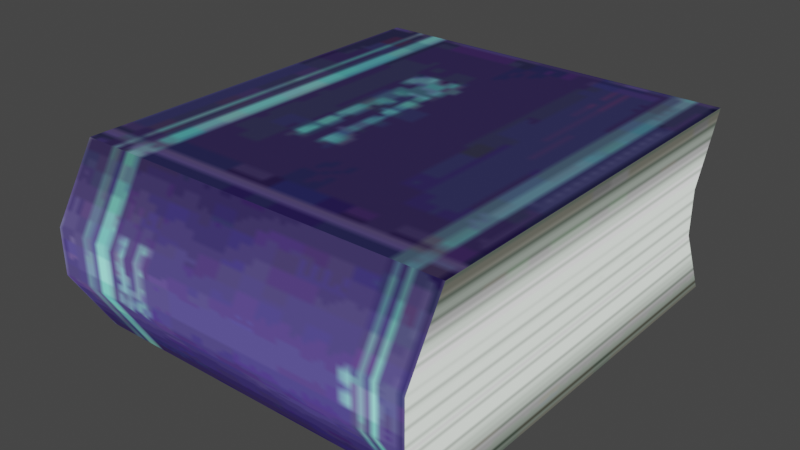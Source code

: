 # Source: PurpleClosedBook.blend  (saved by Blender 5.2.45; exported with 4.5.12 LTS)
import bpy
from mathutils import Matrix  # noqa: F401  (used for matrix-valued properties, if any)

bpy.ops.wm.read_factory_settings(use_empty=True)
scene = bpy.context.scene
scene.name = 'Scene'

# ---- collections
col_edb_o_hon3a_nja = bpy.data.collections.new('edb_o_hon3a.nja'); scene.collection.children.link(col_edb_o_hon3a_nja)

# ---- images (referenced by path relative to the original .blend; pixels are not part of the script)
import os
ASSET_DIR = os.environ.get("B2B_ASSET_DIR", "")  # directory of the original .blend (textures are referenced by path, not embedded)
HERE = os.path.dirname(os.path.abspath(__file__))  # packed textures are extracted next to this script under _unpacked/

def load_image(name, relpath, width, height, colorspace="sRGB"):
    """Load a texture the original file referenced (path relative to the .blend, or extracted next to this script)."""
    p = next((c for c in (os.path.join(HERE, relpath), os.path.join(ASSET_DIR, relpath)) if relpath and os.path.exists(c)), "")
    if p:
        img = bpy.data.images.load(p, check_existing=True)
        img.name = name
    else:  # same state as the original file: an image datablock whose file is absent (Cycles renders it pink)
        img = bpy.data.images.new(name, width, height)
        img.source = "FILE"
        img.filepath = "//" + (relpath or name)
    img.colorspace_settings.name = colorspace
    return img
img_edb_o_hon05 = load_image('edb_o_hon05', '_unpacked/edb_o_hon05.b08d3c6f.png', 64, 64, 'sRGB')
img_edb_o_hon08 = load_image('edb_o_hon08', '_unpacked/edb_o_hon08.d5ee6544.png', 64, 64, 'sRGB')
img_edb_o_hon09 = load_image('edb_o_hon09', '_unpacked/edb_o_hon09.67dc97f2.png', 64, 64, 'sRGB')

# ---- materials (node trees are filled in below, after node groups)
mat_edb_o_hon3a_nja_sa1mdl_0 = bpy.data.materials.new('edb_o_hon3a.nja.sa1mdl_0')
mat_edb_o_hon3a_nja_sa1mdl_0.use_transparent_shadow = False
mat_edb_o_hon3a_nja_sa1mdl_0.preview_render_type = 'FLAT'
mat_edb_o_hon3a_nja_sa1mdl_0.diffuse_color = (0.698, 0.698, 0.698, 1.0)
mat_edb_o_hon3a_nja_sa1mdl_0.roughness = 1.0
mat_edb_o_hon3a_nja_sa1mdl_1 = bpy.data.materials.new('edb_o_hon3a.nja.sa1mdl_1')
mat_edb_o_hon3a_nja_sa1mdl_1.use_transparent_shadow = False
mat_edb_o_hon3a_nja_sa1mdl_1.preview_render_type = 'FLAT'
mat_edb_o_hon3a_nja_sa1mdl_1.diffuse_color = (0.0, 0.6863, 0.698, 1.0)
mat_edb_o_hon3a_nja_sa1mdl_1.roughness = 1.0
mat_edb_o_hon3a_nja_sa1mdl_2 = bpy.data.materials.new('edb_o_hon3a.nja.sa1mdl_2')
mat_edb_o_hon3a_nja_sa1mdl_2.use_transparent_shadow = False
mat_edb_o_hon3a_nja_sa1mdl_2.preview_render_type = 'FLAT'
mat_edb_o_hon3a_nja_sa1mdl_2.diffuse_color = (0.698, 0.698, 0.698, 1.0)
mat_edb_o_hon3a_nja_sa1mdl_2.roughness = 1.0

# ---- node groups
ng_purpleclosedbooknode = bpy.data.node_groups.new('PurpleClosedBookNode', 'GeometryNodeTree')
_s = ng_purpleclosedbooknode.interface.new_socket(name='Geometry', in_out='OUTPUT', socket_type='NodeSocketGeometry')
_s = ng_purpleclosedbooknode.interface.new_socket(name='Geometry', in_out='INPUT', socket_type='NodeSocketGeometry')
ng_purpleclosedbooknode.interface.new_panel('SET Object Properties')
_s = ng_purpleclosedbooknode.interface.new_socket(name='BAMS X Rotation', in_out='INPUT', socket_type='NodeSocketInt')
_s = ng_purpleclosedbooknode.interface.new_socket(name='BAMS Y Rotation', in_out='INPUT', socket_type='NodeSocketInt')
_s = ng_purpleclosedbooknode.interface.new_socket(name='BAMS Z Rotation', in_out='INPUT', socket_type='NodeSocketInt')
_s = ng_purpleclosedbooknode.interface.new_socket(name='Scale X Property', in_out='INPUT', socket_type='NodeSocketFloat')
_s = ng_purpleclosedbooknode.interface.new_socket(name='Scale Y Property', in_out='INPUT', socket_type='NodeSocketFloat')
_s = ng_purpleclosedbooknode.interface.new_socket(name='Scale Z Property', in_out='INPUT', socket_type='NodeSocketFloat')
ng_purpleclosedbooknode.interface.new_panel('Geometry Node Info')
ng_purpleclosedbooknode.is_modifier = True
# nodes of 'PurpleClosedBookNode' reference scene objects; filled in after objects exist

# ---- material node trees
mat_edb_o_hon3a_nja_sa1mdl_0.use_nodes = True; mat_edb_o_hon3a_nja_sa1mdl_0.node_tree.nodes.clear()
_N = mat_edb_o_hon3a_nja_sa1mdl_0.node_tree.nodes; _L = mat_edb_o_hon3a_nja_sa1mdl_0.node_tree.links
n0 = _N.new('ShaderNodeTexImage'); n0.name = 'SAIO Texture'; n0.location = (-40, 319)
n0.label = 'SAIO Texture'
n0.image = img_edb_o_hon05
n1 = _N.new('ShaderNodeOutputMaterial'); n1.name = 'SAIO Output'; n1.location = (720, 360)
n1.label = 'SAIO Output'
_L.new(n0.outputs[0], n1.inputs[0])
n1.is_active_output = True
mat_edb_o_hon3a_nja_sa1mdl_1.use_nodes = True; mat_edb_o_hon3a_nja_sa1mdl_1.node_tree.nodes.clear()
_N = mat_edb_o_hon3a_nja_sa1mdl_1.node_tree.nodes; _L = mat_edb_o_hon3a_nja_sa1mdl_1.node_tree.links
n0 = _N.new('ShaderNodeTexImage'); n0.name = 'SAIO Texture'; n0.location = (-40, 319)
n0.label = 'SAIO Texture'
n0.image = img_edb_o_hon08
n1 = _N.new('ShaderNodeOutputMaterial'); n1.name = 'SAIO Output'; n1.location = (720, 360)
n1.label = 'SAIO Output'
_L.new(n0.outputs[0], n1.inputs[0])
n1.is_active_output = True
mat_edb_o_hon3a_nja_sa1mdl_2.use_nodes = True; mat_edb_o_hon3a_nja_sa1mdl_2.node_tree.nodes.clear()
_N = mat_edb_o_hon3a_nja_sa1mdl_2.node_tree.nodes; _L = mat_edb_o_hon3a_nja_sa1mdl_2.node_tree.links
n0 = _N.new('ShaderNodeTexImage'); n0.name = 'SAIO Texture'; n0.location = (-40, 319)
n0.label = 'SAIO Texture'
n0.image = img_edb_o_hon09
n1 = _N.new('ShaderNodeOutputMaterial'); n1.name = 'SAIO Output'; n1.location = (720, 360)
n1.label = 'SAIO Output'
_L.new(n0.outputs[0], n1.inputs[0])
n1.is_active_output = True

# ---- world
world_world = bpy.data.worlds.new('World'); scene.world = world_world
world_world.use_nodes = True; world_world.node_tree.nodes.clear()
_N = world_world.node_tree.nodes; _L = world_world.node_tree.links
n0 = _N.new('ShaderNodeOutputWorld'); n0.name = 'World Output'; n0.location = (300, 300)
n1 = _N.new('ShaderNodeBackground'); n1.name = 'Background'; n1.location = (10, 300)
n1.inputs[0].default_value = (0.05088, 0.05088, 0.05088, 1.0)
_L.new(n1.outputs[0], n0.inputs[0])
n0.is_active_output = True
world_world.color = (0.05088, 0.05088, 0.05088)
world_world.use_sun_shadow = False
world_world.sun_shadow_jitter_overblur = 0.0

# ---- meshes
me_purpleclosedbook = bpy.data.meshes.new('PurpleClosedBook')
me_purpleclosedbook.from_pydata([], [], [])
me_purpleclosedbook.update()
me_attach_00235268 = bpy.data.meshes.new('attach_00235268')
me_attach_00235268.from_pydata([(-2.3, 2.5, 2e-06), (-2.3, -2.4, 2e-06), (-2.3, 2.5, 2.25), (-2.3, -2.4, 2.25), (2.3, 2.5, 2e-06), (2.3, -2.4, 2e-06), (2.3, 2.5, 2.25), (2.3, -2.4, 2.25), (-2.3, 2.1, 1.406), (-2.3, 2.1, 0.8438), (-2.3, -2.9, 0.8438), (-2.3, -2.9, 1.406), (2.3, 2.1, 1.406), (2.3, 2.1, 0.8438), (2.3, -2.9, 0.8438), (2.3, -2.9, 1.406)], [], [(2, 6, 12), (2, 12, 8), (8, 12, 13), (8, 13, 9), (9, 13, 4), (9, 4, 0), (5, 4, 13), (5, 13, 14), (14, 13, 12), (14, 12, 15), (15, 12, 6), (15, 6, 7), (0, 1, 10), (0, 10, 9), (9, 10, 11), (9, 11, 8), (8, 11, 3), (8, 3, 2), (7, 3, 11), (7, 11, 15), (15, 11, 10), (15, 10, 14), (14, 10, 1), (14, 1, 5), (1, 0, 5), (5, 0, 4), (7, 6, 3), (3, 6, 2)])
me_attach_00235268.polygons.foreach_set('use_smooth', [True] * 28)
me_attach_00235268.polygons.foreach_set('material_index', [0, 0, 0, 0, 0, 0, 0, 0, 0, 0, 0, 0, 0, 0, 0, 0, 0, 0, 1, 1, 1, 1, 1, 1, 2, 2, 2, 2])
_uv = me_attach_00235268.uv_layers.new(name='UV')
_uv.uv.foreach_set('vector', [0.0, 0.9882, 0.0, 0.0, 0.3686, 0.0, 0.0, 0.9882, 0.3686, 0.0, 0.3686, 0.9882, 0.3686, 0.9882, 0.3686, 0.0, 0.6118, 0.0, 0.3686, 0.9882, 0.6118, 0.0, 0.6118, 0.9882, 0.6118, 0.9882, 0.6118, 0.0, 0.9843, 0.0, 0.6118, 0.9882, 0.9843, 0.0, 0.9843, 0.9882, 0.9843, 0.09412, 0.9843, 0.9882, 0.6118, 0.9137, 0.9843, 0.09412, 0.6118, 0.9137, 0.6118, 0.0, 0.6118, 0.0, 0.6118, 0.9137, 0.3686, 0.9137, 0.6118, 0.0, 0.3686, 0.9137, 0.3686, 0.0, 0.3686, 0.0, 0.3686, 0.9137, 0.0, 0.9882, 0.3686, 0.0, 0.0, 0.9882, 0.0, 0.09412, 0.9843, 0.9882, 0.9843, 0.09412, 0.6118, 0.0, 0.9843, 0.9882, 0.6118, 0.0, 0.6118, 0.9137, 0.6118, 0.9137, 0.6118, 0.0, 0.3686, 0.0, 0.6118, 0.9137, 0.3686, 0.0, 0.3686, 0.9137, 0.3686, 0.9137, 0.3686, 0.0, 0.0, 0.09412, 0.3686, 0.9137, 0.0, 0.09412, 0.0, 0.9882, 0.9843, 0.0, 0.9843, 0.9882, 0.6118, 0.9882, 0.9843, 0.0, 0.6118, 0.9882, 0.6118, 0.0, 0.6118, 0.0, 0.6118, 0.9882, 0.3686, 0.9882, 0.6118, 0.0, 0.3686, 0.9882, 0.3686, 0.0, 0.3686, 0.0, 0.3686, 0.9882, 0.0, 0.9882, 0.3686, 0.0, 0.0, 0.9882, 0.0, 0.0, 0.9843, 0.9882, 0.0, 0.9882, 0.9843, 0.003922, 0.9843, 0.003922, 0.0, 0.9882, 0.0, 0.003922, 0.9843, 0.003922, 0.0, 0.003922, 0.9843, 0.9882, 0.9843, 0.9882, 0.0, 0.003922, 0.0, 0.9882])
me_attach_00235268.materials.append(mat_edb_o_hon3a_nja_sa1mdl_0)
me_attach_00235268.materials.append(mat_edb_o_hon3a_nja_sa1mdl_1)
me_attach_00235268.materials.append(mat_edb_o_hon3a_nja_sa1mdl_2)
me_attach_00235268.update()
me_attach_00235268.normals_split_custom_set([tuple(v) for v in zip(*[iter([-0.5576, 0.7015, 0.4438, 0.5576, 0.7015, 0.4438, 0.76, 0.634, -0.1427, -0.5576, 0.7015, 0.4438, 0.76, 0.634, -0.1427, -0.76, 0.634, -0.1427, -0.76, 0.634, -0.1427, 0.76, 0.634, -0.1427, 0.76, 0.634, 0.1427, -0.76, 0.634, -0.1427, 0.76, 0.634, 0.1427, -0.76, 0.634, 0.1427, -0.76, 0.634, 0.1427, 0.76, 0.634, 0.1427, 0.5576, 0.7015, -0.4438, -0.76, 0.634, 0.1427, 0.5576, 0.7015, -0.4438, -0.5576, 0.7015, -0.4438, 0.6108, -0.392, -0.6879, 0.5576, 0.7015, -0.4438, 0.76, 0.634, 0.1427, 0.6108, -0.392, -0.6879, 0.76, 0.634, 0.1427, 0.6522, -0.7311, -0.2004, 0.6522, -0.7311, -0.2004, 0.76, 0.634, 0.1427, 0.76, 0.634, -0.1427, 0.6522, -0.7311, -0.2004, 0.76, 0.634, -0.1427, 0.6522, -0.7311, 0.2004, 0.6522, -0.7311, 0.2004, 0.76, 0.634, -0.1427, 0.5576, 0.7015, 0.4438, 0.6522, -0.7311, 0.2004, 0.5576, 0.7015, 0.4438, 0.6108, -0.392, 0.6879, -0.5576, 0.7015, -0.4438, -0.6108, -0.392, -0.6879, -0.6522, -0.7311, -0.2004, -0.5576, 0.7015, -0.4438, -0.6522, -0.7311, -0.2004, -0.76, 0.634, 0.1427, -0.76, 0.634, 0.1427, -0.6522, -0.7311, -0.2004, -0.6522, -0.7311, 0.2004, -0.76, 0.634, 0.1427, -0.6522, -0.7311, 0.2004, -0.76, 0.634, -0.1427, -0.76, 0.634, -0.1427, -0.6522, -0.7311, 0.2004, -0.6108, -0.392, 0.6879, -0.76, 0.634, -0.1427, -0.6108, -0.392, 0.6879, -0.5576, 0.7015, 0.4438, 0.6108, -0.392, 0.6879, -0.6108, -0.392, 0.6879, -0.6522, -0.7311, 0.2004, 0.6108, -0.392, 0.6879, -0.6522, -0.7311, 0.2004, 0.6522, -0.7311, 0.2004, 0.6522, -0.7311, 0.2004, -0.6522, -0.7311, 0.2004, -0.6522, -0.7311, -0.2004, 0.6522, -0.7311, 0.2004, -0.6522, -0.7311, -0.2004, 0.6522, -0.7311, -0.2004, 0.6522, -0.7311, -0.2004, -0.6522, -0.7311, -0.2004, -0.6108, -0.392, -0.6879, 0.6522, -0.7311, -0.2004, -0.6108, -0.392, -0.6879, 0.6108, -0.392, -0.6879, -0.6108, -0.392, -0.6879, -0.5576, 0.7015, -0.4438, 0.6108, -0.392, -0.6879, 0.6108, -0.392, -0.6879, -0.5576, 0.7015, -0.4438, 0.5576, 0.7015, -0.4438, 0.6108, -0.392, 0.6879, 0.5576, 0.7015, 0.4438, -0.6108, -0.392, 0.6879, -0.6108, -0.392, 0.6879, 0.5576, 0.7015, 0.4438, -0.5576, 0.7015, 0.4438])] * 3)])

# ---- objects
ob_purpleclosedbook = bpy.data.objects.new('PurpleClosedBook', me_purpleclosedbook)
ob_object_00235294 = bpy.data.objects.new('object_00235294', me_attach_00235268)
_N = ng_purpleclosedbooknode.nodes; _L = ng_purpleclosedbooknode.links
n0 = _N.new('NodeGroupOutput'); n0.name = 'Group Output'; n0.location = (360, -20)
n1 = _N.new('GeometryNodeCollectionInfo'); n1.name = 'Collection Info'; n1.location = (27, 9)
n1.inputs[0].default_value = col_edb_o_hon3a_nja
_L.new(n1.outputs[0], n0.inputs[0])
n0.is_active_output = True

# ---- transforms, parenting, visibility, modifiers, constraints
ob_purpleclosedbook.location = (0.0, 0.0, 0.0)
_m = ob_purpleclosedbook.modifiers.new('GeometryNodes', 'NODES')
_m.node_group = ng_purpleclosedbooknode
ob_object_00235294.location = (0.0, -0.0, 8e-06)
ob_object_00235294.empty_display_type = 'ARROWS'

# ---- collection membership
scene.collection.objects.link(ob_purpleclosedbook)
col_edb_o_hon3a_nja.objects.link(ob_object_00235294)

# ---- scene / render settings (as saved in the file)
scene.frame_start = 1; scene.frame_end = 250; scene.frame_set(1)
scene.render.engine = 'BLENDER_EEVEE_NEXT'
scene.render.bake_bias = 0.0
scene.render.bake_samples = 0
scene.eevee.fast_gi_thickness_far = 0.0
scene.view_settings.view_transform = 'Filmic'
bpy.context.view_layer.update()

# ---- added for rendering (the .blend has no active camera and no usable light): camera, sun
cam_auto = bpy.data.cameras.new('AutoCamera')
cam_auto.lens = 50.0
cam_auto.sensor_width = 36.0
cam_auto.clip_end = 1000.0
ob_auto_camera = bpy.data.objects.new('AutoCamera', cam_auto)
scene.collection.objects.link(ob_auto_camera)
ob_auto_camera.location = (6.88547, -8.46257, 6.63338)
ob_auto_camera.rotation_euler = (1.09748, -7.21219e-08, 0.694738)
scene.camera = ob_auto_camera
light_auto_sun = bpy.data.lights.new('AutoSun', 'SUN')
light_auto_sun.energy = 3.0
light_auto_sun.angle = 0.0523599
ob_auto_sun = bpy.data.objects.new('AutoSun', light_auto_sun)
scene.collection.objects.link(ob_auto_sun)
ob_auto_sun.rotation_euler = (0.872665, 0.174533, 0.523599)
bpy.context.view_layer.update()
